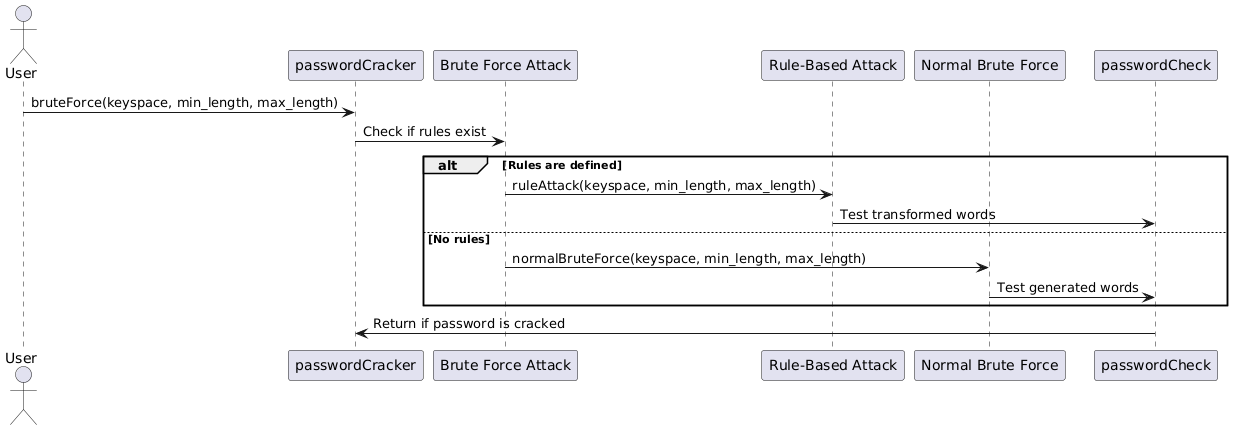

The diagram above was rendered by PlantUML. Its source (embedded in the PNG):
@startuml
actor User
participant passwordCracker
participant "Brute Force Attack" as bruteForce
participant "Rule-Based Attack" as ruleAttack
participant "Normal Brute Force" as normalBruteForce
participant passwordCheck

User -> passwordCracker: bruteForce(keyspace, min_length, max_length)
passwordCracker -> bruteForce: Check if rules exist

alt Rules are defined
    bruteForce -> ruleAttack: ruleAttack(keyspace, min_length, max_length)
    ruleAttack -> passwordCheck: Test transformed words
else No rules
    bruteForce -> normalBruteForce: normalBruteForce(keyspace, min_length, max_length)
    normalBruteForce -> passwordCheck: Test generated words
end

passwordCheck -> passwordCracker: Return if password is cracked
@enduml